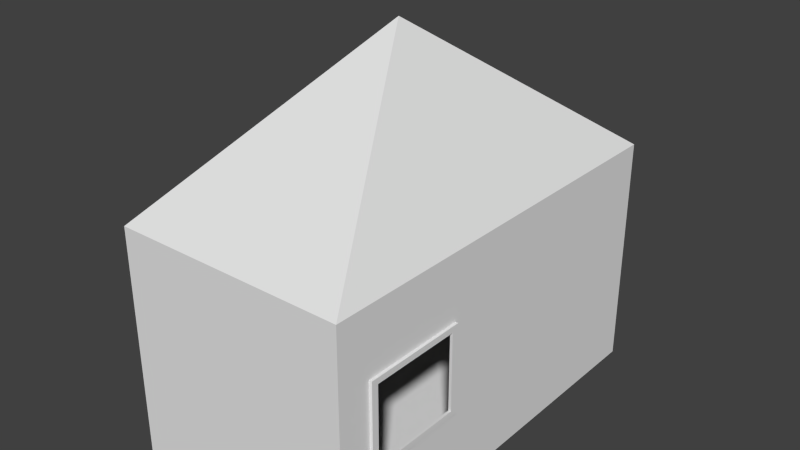 # Source: MS-Haus.blend  (saved by Blender 2.76.0; exported with 4.5.12 LTS)
import bpy
from mathutils import Matrix  # noqa: F401  (used for matrix-valued properties, if any)

bpy.ops.wm.read_factory_settings(use_empty=True)
scene = bpy.context.scene
scene.name = 'Scene'

# ---- collections
col_collection_1 = bpy.data.collections.new('Collection 1'); scene.collection.children.link(col_collection_1)

# ---- world
world_world = bpy.data.worlds.new('World'); scene.world = world_world
world_world.color = (0.05088, 0.05088, 0.05088)
world_world.use_sun_shadow = False
world_world.sun_shadow_jitter_overblur = 0.0
world_world.cycles.sampling_method = 'MANUAL'
world_world.cycles.sample_map_resolution = 256

# ---- meshes
me_cube_001 = bpy.data.meshes.new('Cube.001')
me_cube_001.from_pydata([(-1.0, -1.0, -1.0), (-1.0, -1.0, 1.0), (-1.0, 1.0, -1.0), (-1.0, 1.0, 1.0), (1.0, -1.0, -1.0), (1.0, -1.0, 1.0), (1.0, 1.0, -1.0), (1.0, 1.0, 1.0), (0.0, 0.0, 2.282), (1.0, 1.0, 0.4486), (-1.0, 1.0, 0.4486), (-1.0, -1.0, 0.4486), (1.0, -1.0, 0.4486), (-1.0, 1.0, -0.3153), (1.0, 1.0, -0.3153), (1.0, -1.0, -0.3153), (-1.0, -1.0, -0.3153), (-1.0, -0.8387, 1.0), (-1.0, -0.172, 1.0), (-1.0, -0.172, -1.0), (-1.0, -0.8387, -1.0), (1.0, -0.172, 1.0), (1.0, -0.8387, 1.0), (1.0, -0.8387, -1.0), (1.0, -0.172, -1.0), (-1.0, -0.172, 0.4486), (-1.0, -0.8387, 0.4486), (1.0, -0.8387, 0.4486), (1.0, -0.3317, 0.4486), (1.0, -0.8387, -0.3153), (1.0, -0.3317, -0.3153), (-1.0, -0.172, -0.3153), (-1.0, -0.8387, -0.3153), (1.0, -0.8052, 0.3981), (1.0, -0.3652, 0.3981), (1.0, -0.8052, -0.2648), (1.0, -0.3652, -0.2648), (1.023, -0.8387, 0.4486), (1.023, -0.3317, 0.4486), (1.023, -0.8387, -0.3153), (1.023, -0.3317, -0.3153), (1.023, -0.8052, 0.3981), (1.023, -0.3652, 0.3981), (1.023, -0.8052, -0.2648), (1.023, -0.3652, -0.2648)], [], [(31, 13, 2, 19), (13, 14, 6, 2), (29, 15, 4, 23), (15, 16, 0, 4), (19, 2, 6, 24), (27, 12, 15, 29), (12, 11, 16, 15), (18, 3, 10, 25), (3, 7, 9, 10), (22, 5, 12, 27), (5, 1, 11, 12), (7, 3, 8), (5, 22, 21, 7, 8), (3, 18, 17, 1, 8), (1, 5, 8), (10, 9, 14, 13), (25, 10, 13, 31), (11, 26, 32, 16), (26, 25, 31, 32), (7, 21, 28, 9), (21, 22, 27, 28), (1, 17, 26, 11), (17, 18, 25, 26), (9, 28, 30, 14), (0, 20, 23, 4), (20, 19, 24, 23), (14, 30, 24, 6), (30, 29, 23, 24), (16, 32, 20, 0), (32, 31, 19, 20), (33, 34, 42, 41), (34, 36, 44, 42), (27, 29, 39, 37), (36, 35, 43, 44), (37, 39, 43, 41), (39, 40, 44, 43), (38, 37, 41, 42), (40, 38, 42, 44), (29, 30, 40, 39), (35, 33, 41, 43), (28, 27, 37, 38), (30, 28, 38, 40)])
me_cube_001.use_remesh_preserve_volume = False
me_cube_001.use_remesh_preserve_attributes = False
me_cube_001.use_mirror_vertex_groups = False
me_cube_001.update()

# ---- objects
ob_cube = bpy.data.objects.new('Cube', me_cube_001)

# ---- transforms, parenting, visibility, modifiers, constraints
ob_cube.location = (0.0, 0.0, 1.0)
ob_cube.scale = (1.0, 1.777, 1.0)
ob_cube.lineart.crease_threshold = 0.0

# ---- collection membership
col_collection_1.objects.link(ob_cube)

# ---- scene / render settings (as saved in the file)
scene.frame_start = 1; scene.frame_end = 250; scene.frame_set(1)
scene.render.engine = 'BLENDER_EEVEE_NEXT'
scene.render.resolution_percentage = 50
scene.render.dither_intensity = 0.0
scene.cycles.use_denoising = False
scene.cycles.samples = 10
scene.cycles.sampling_pattern = 'TABULATED_SOBOL'
scene.cycles.light_sampling_threshold = 0.0
scene.cycles.use_adaptive_sampling = False
scene.cycles.use_light_tree = False
scene.cycles.blur_glossy = 0.0
scene.cycles.pixel_filter_type = 'GAUSSIAN'
scene.cycles.sample_clamp_indirect = 0.0
scene.view_settings.view_transform = 'Standard'
bpy.context.view_layer.update()

# ---- added for rendering (the .blend has no active camera and no usable light): camera, sun
cam_auto = bpy.data.cameras.new('AutoCamera')
cam_auto.lens = 50.0
cam_auto.sensor_width = 36.0
cam_auto.clip_end = 1000.0
ob_auto_camera = bpy.data.objects.new('AutoCamera', cam_auto)
scene.collection.objects.link(ob_auto_camera)
ob_auto_camera.location = (4.86369, -5.8225, 5.52274)
ob_auto_camera.rotation_euler = (1.09748, -7.21219e-08, 0.694738)
scene.camera = ob_auto_camera
light_auto_sun = bpy.data.lights.new('AutoSun', 'SUN')
light_auto_sun.energy = 3.0
light_auto_sun.angle = 0.0523599
ob_auto_sun = bpy.data.objects.new('AutoSun', light_auto_sun)
scene.collection.objects.link(ob_auto_sun)
ob_auto_sun.rotation_euler = (0.872665, 0.174533, 0.523599)
bpy.context.view_layer.update()

